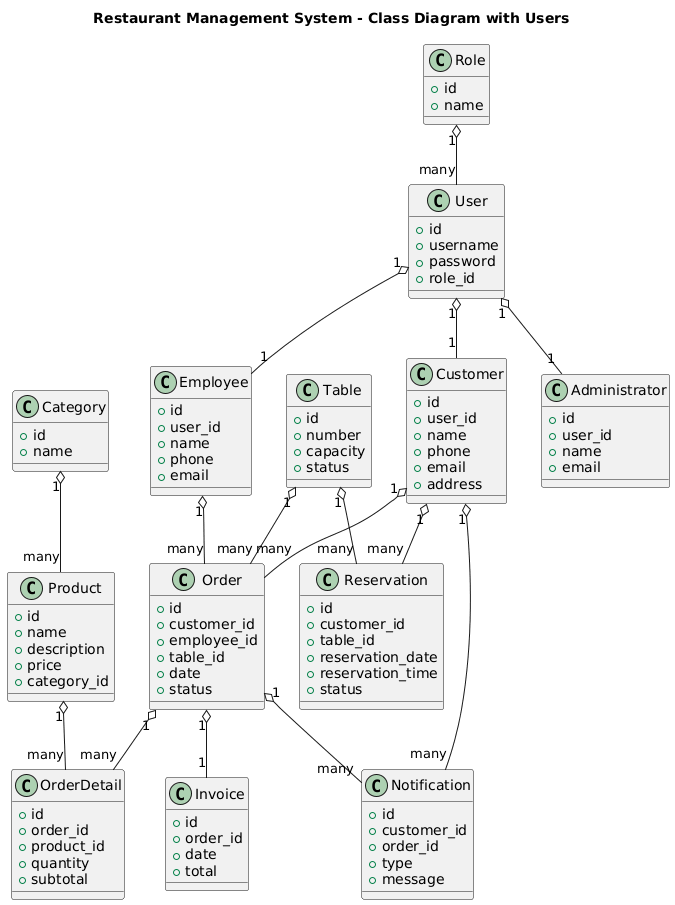

The diagram above was rendered by PlantUML. Its source (embedded in the PNG):
@startuml
title Restaurant Management System - Class Diagram with Users

' === CLASSES ===
class Role {
  + id
  + name
}

class User {
  + id
  + username
  + password
  + role_id
}

class Employee {
  + id
  + user_id
  + name
  + phone
  + email
}

class Customer {
  + id
  + user_id
  + name
  + phone
  + email
  + address
}

class Administrator {
  + id
  + user_id
  + name
  + email
}

class Table {
  + id
  + number
  + capacity
  + status
}

class Category {
  + id
  + name
}

class Product {
  + id
  + name
  + description
  + price
  + category_id
}

class Order {
  + id
  + customer_id
  + employee_id
  + table_id
  + date
  + status
}

class OrderDetail {
  + id
  + order_id
  + product_id
  + quantity
  + subtotal
}

class Reservation {
  + id
  + customer_id
  + table_id
  + reservation_date
  + reservation_time
  + status
}

class Invoice {
  + id
  + order_id
  + date
  + total
}

class Notification {
  + id
  + customer_id
  + order_id
  + type
  + message
}

' === RELATIONSHIPS ===
Role "1" o-- "many" User
User "1" o-- "1" Employee
User "1" o-- "1" Customer
User "1" o-- "1" Administrator

Category "1" o-- "many" Product
Table "1" o-- "many" Order
Customer "1" o-- "many" Order
Employee "1" o-- "many" Order

Order "1" o-- "many" OrderDetail
Product "1" o-- "many" OrderDetail

Customer "1" o-- "many" Reservation
Table "1" o-- "many" Reservation

Order "1" o-- "1" Invoice

Customer "1" o-- "many" Notification
Order "1" o-- "many" Notification
@enduml